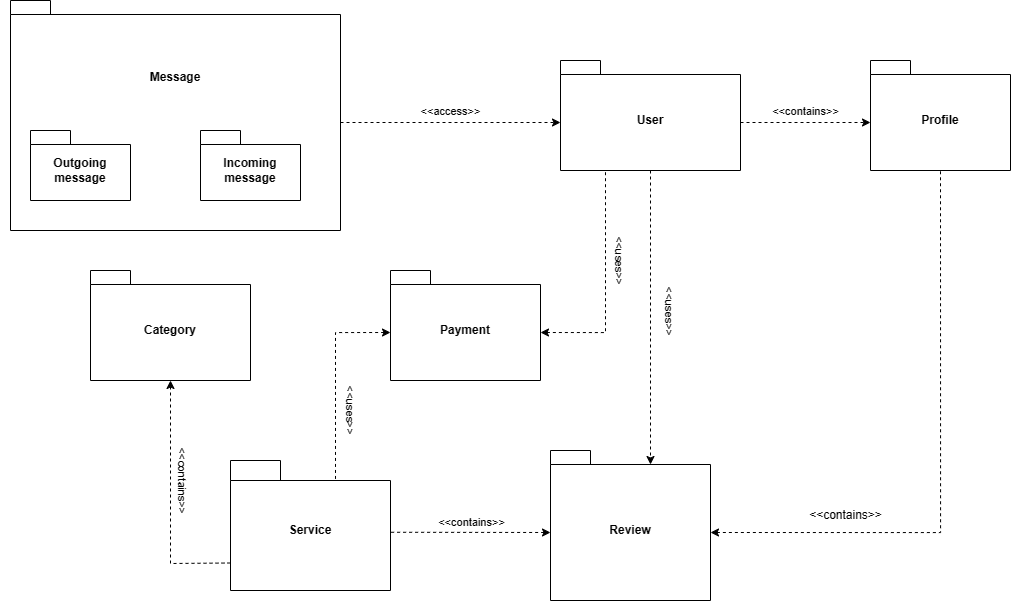

The diagram above was exported from draw.io. Its source (the exported page's mxGraphModel, read from the mxfile embedded in the PNG):
<mxGraphModel dx="1883" dy="855" grid="1" gridSize="10" guides="1" tooltips="1" connect="1" arrows="1" fold="1" page="1" pageScale="1" pageWidth="827" pageHeight="1169" math="0" shadow="0">
  <root>
    <mxCell id="0" />
    <mxCell id="1" parent="0" />
    <mxCell id="pD28do6sQBYagf8Jxxjs-9" value="Service" style="shape=folder;fontStyle=1;spacingTop=10;tabWidth=50;tabHeight=20;tabPosition=left;html=1;whiteSpace=wrap;" vertex="1" parent="1">
      <mxGeometry x="-160" y="600" width="160" height="130" as="geometry" />
    </mxCell>
    <mxCell id="pD28do6sQBYagf8Jxxjs-10" value="User" style="shape=folder;fontStyle=1;spacingTop=10;tabWidth=40;tabHeight=14;tabPosition=left;html=1;whiteSpace=wrap;" vertex="1" parent="1">
      <mxGeometry x="170" y="200" width="180" height="110" as="geometry" />
    </mxCell>
    <mxCell id="pD28do6sQBYagf8Jxxjs-11" value="Profile" style="shape=folder;fontStyle=1;spacingTop=10;tabWidth=40;tabHeight=14;tabPosition=left;html=1;whiteSpace=wrap;" vertex="1" parent="1">
      <mxGeometry x="480" y="200" width="140" height="110" as="geometry" />
    </mxCell>
    <mxCell id="pD28do6sQBYagf8Jxxjs-35" style="rounded=0;orthogonalLoop=1;jettySize=auto;html=1;exitX=0;exitY=0;exitDx=0;exitDy=82;exitPerimeter=0;dashed=1;entryX=0.997;entryY=0.552;entryDx=0;entryDy=0;entryPerimeter=0;startArrow=classic;startFill=1;endArrow=none;endFill=0;" edge="1" parent="1" source="pD28do6sQBYagf8Jxxjs-12" target="pD28do6sQBYagf8Jxxjs-9">
      <mxGeometry relative="1" as="geometry">
        <mxPoint x="40" y="535" as="targetPoint" />
        <Array as="points" />
      </mxGeometry>
    </mxCell>
    <mxCell id="pD28do6sQBYagf8Jxxjs-40" value="&amp;lt;&amp;lt;contains&amp;gt;&amp;gt;" style="edgeLabel;html=1;align=center;verticalAlign=middle;resizable=0;points=[];" vertex="1" connectable="0" parent="pD28do6sQBYagf8Jxxjs-35">
      <mxGeometry x="0.2461" y="-2" relative="1" as="geometry">
        <mxPoint x="20" y="-9" as="offset" />
      </mxGeometry>
    </mxCell>
    <mxCell id="pD28do6sQBYagf8Jxxjs-12" value="Review" style="shape=folder;fontStyle=1;spacingTop=10;tabWidth=40;tabHeight=14;tabPosition=left;html=1;whiteSpace=wrap;" vertex="1" parent="1">
      <mxGeometry x="160" y="590" width="160" height="150" as="geometry" />
    </mxCell>
    <mxCell id="pD28do6sQBYagf8Jxxjs-14" value="Category" style="shape=folder;fontStyle=1;spacingTop=10;tabWidth=40;tabHeight=14;tabPosition=left;html=1;whiteSpace=wrap;" vertex="1" parent="1">
      <mxGeometry x="-300" y="410" width="160" height="110" as="geometry" />
    </mxCell>
    <mxCell id="pD28do6sQBYagf8Jxxjs-17" style="rounded=0;orthogonalLoop=1;jettySize=auto;html=1;exitX=0;exitY=0;exitDx=180;exitDy=62;exitPerimeter=0;entryX=0;entryY=0;entryDx=0;entryDy=62;entryPerimeter=0;dashed=1;" edge="1" parent="1" source="pD28do6sQBYagf8Jxxjs-10" target="pD28do6sQBYagf8Jxxjs-11">
      <mxGeometry relative="1" as="geometry" />
    </mxCell>
    <mxCell id="pD28do6sQBYagf8Jxxjs-19" value="&amp;lt;&amp;lt;contains&amp;gt;&amp;gt;" style="edgeLabel;html=1;align=center;verticalAlign=middle;resizable=0;points=[];" vertex="1" connectable="0" parent="pD28do6sQBYagf8Jxxjs-17">
      <mxGeometry x="0.1209" y="-4" relative="1" as="geometry">
        <mxPoint x="-9" y="-16" as="offset" />
      </mxGeometry>
    </mxCell>
    <mxCell id="pD28do6sQBYagf8Jxxjs-18" style="rounded=0;orthogonalLoop=1;jettySize=auto;html=1;entryX=0.5;entryY=1;entryDx=0;entryDy=0;entryPerimeter=0;dashed=1;exitX=0;exitY=0;exitDx=0;exitDy=102.5;exitPerimeter=0;" edge="1" parent="1" source="pD28do6sQBYagf8Jxxjs-9" target="pD28do6sQBYagf8Jxxjs-14">
      <mxGeometry relative="1" as="geometry">
        <mxPoint x="-160" y="730" as="sourcePoint" />
        <Array as="points">
          <mxPoint x="-220" y="703" />
        </Array>
      </mxGeometry>
    </mxCell>
    <mxCell id="pD28do6sQBYagf8Jxxjs-20" value="&amp;lt;&amp;lt;contains&amp;gt;&amp;gt;" style="edgeLabel;html=1;align=center;verticalAlign=middle;resizable=0;points=[];rotation=90;" vertex="1" connectable="0" parent="pD28do6sQBYagf8Jxxjs-18">
      <mxGeometry x="-0.1204" y="-1" relative="1" as="geometry">
        <mxPoint x="12" y="-36" as="offset" />
      </mxGeometry>
    </mxCell>
    <mxCell id="pD28do6sQBYagf8Jxxjs-25" value="" style="group" vertex="1" connectable="0" parent="1">
      <mxGeometry x="-390" y="150" width="340" height="230" as="geometry" />
    </mxCell>
    <mxCell id="pD28do6sQBYagf8Jxxjs-26" value="" style="group" vertex="1" connectable="0" parent="pD28do6sQBYagf8Jxxjs-25">
      <mxGeometry x="10" y="-10" width="330" height="230" as="geometry" />
    </mxCell>
    <mxCell id="pD28do6sQBYagf8Jxxjs-13" value="Message&lt;br&gt;&lt;br&gt;&lt;br&gt;&lt;br&gt;&lt;br&gt;&lt;br&gt;&lt;br&gt;" style="shape=folder;fontStyle=1;spacingTop=10;tabWidth=40;tabHeight=14;tabPosition=left;html=1;whiteSpace=wrap;" vertex="1" parent="pD28do6sQBYagf8Jxxjs-26">
      <mxGeometry width="330" height="230" as="geometry" />
    </mxCell>
    <mxCell id="pD28do6sQBYagf8Jxxjs-21" value="Outgoing message" style="shape=folder;fontStyle=1;spacingTop=10;tabWidth=40;tabHeight=14;tabPosition=left;html=1;whiteSpace=wrap;" vertex="1" parent="pD28do6sQBYagf8Jxxjs-26">
      <mxGeometry x="20" y="130" width="100" height="70" as="geometry" />
    </mxCell>
    <mxCell id="pD28do6sQBYagf8Jxxjs-22" value="Incoming message" style="shape=folder;fontStyle=1;spacingTop=10;tabWidth=40;tabHeight=14;tabPosition=left;html=1;whiteSpace=wrap;" vertex="1" parent="pD28do6sQBYagf8Jxxjs-26">
      <mxGeometry x="190" y="130" width="100" height="70" as="geometry" />
    </mxCell>
    <mxCell id="pD28do6sQBYagf8Jxxjs-27" style="rounded=0;orthogonalLoop=1;jettySize=auto;html=1;exitX=0;exitY=0;exitDx=330;exitDy=122;exitPerimeter=0;entryX=0;entryY=0;entryDx=0;entryDy=62;entryPerimeter=0;dashed=1;" edge="1" parent="1" source="pD28do6sQBYagf8Jxxjs-13" target="pD28do6sQBYagf8Jxxjs-10">
      <mxGeometry relative="1" as="geometry" />
    </mxCell>
    <mxCell id="pD28do6sQBYagf8Jxxjs-29" value="&amp;lt;&amp;lt;access&amp;gt;&amp;gt;" style="edgeLabel;html=1;align=center;verticalAlign=middle;resizable=0;points=[];" vertex="1" connectable="0" parent="pD28do6sQBYagf8Jxxjs-27">
      <mxGeometry x="0.1891" y="-4" relative="1" as="geometry">
        <mxPoint x="-21" y="-16" as="offset" />
      </mxGeometry>
    </mxCell>
    <mxCell id="pD28do6sQBYagf8Jxxjs-34" style="edgeStyle=orthogonalEdgeStyle;rounded=0;orthogonalLoop=1;jettySize=auto;html=1;exitX=0;exitY=0;exitDx=160;exitDy=82;exitPerimeter=0;entryX=0.5;entryY=1;entryDx=0;entryDy=0;entryPerimeter=0;dashed=1;startArrow=classic;startFill=1;endArrow=none;endFill=0;" edge="1" parent="1" source="pD28do6sQBYagf8Jxxjs-12" target="pD28do6sQBYagf8Jxxjs-11">
      <mxGeometry relative="1" as="geometry" />
    </mxCell>
    <mxCell id="pD28do6sQBYagf8Jxxjs-36" style="edgeStyle=orthogonalEdgeStyle;rounded=0;orthogonalLoop=1;jettySize=auto;html=1;exitX=0.5;exitY=1;exitDx=0;exitDy=0;exitPerimeter=0;entryX=0;entryY=0;entryDx=100;entryDy=14;entryPerimeter=0;dashed=1;" edge="1" parent="1" source="pD28do6sQBYagf8Jxxjs-10" target="pD28do6sQBYagf8Jxxjs-12">
      <mxGeometry relative="1" as="geometry" />
    </mxCell>
    <mxCell id="pD28do6sQBYagf8Jxxjs-38" value="&amp;lt;&amp;lt;uses&amp;gt;&amp;gt;" style="edgeLabel;html=1;align=center;verticalAlign=middle;resizable=0;points=[];rotation=90;" vertex="1" connectable="0" parent="pD28do6sQBYagf8Jxxjs-36">
      <mxGeometry x="-0.1603" y="1" relative="1" as="geometry">
        <mxPoint x="19" y="17" as="offset" />
      </mxGeometry>
    </mxCell>
    <mxCell id="pD28do6sQBYagf8Jxxjs-41" value="&amp;lt;&amp;lt;contains&amp;gt;&amp;gt;" style="text;html=1;align=center;verticalAlign=middle;resizable=0;points=[];autosize=1;strokeColor=none;fillColor=none;" vertex="1" parent="1">
      <mxGeometry x="405" y="640" width="100" height="30" as="geometry" />
    </mxCell>
    <mxCell id="pD28do6sQBYagf8Jxxjs-48" value="Payment" style="shape=folder;fontStyle=1;spacingTop=10;tabWidth=40;tabHeight=14;tabPosition=left;html=1;whiteSpace=wrap;" vertex="1" parent="1">
      <mxGeometry y="410" width="150" height="110" as="geometry" />
    </mxCell>
    <mxCell id="pD28do6sQBYagf8Jxxjs-49" style="edgeStyle=orthogonalEdgeStyle;rounded=0;orthogonalLoop=1;jettySize=auto;html=1;exitX=0;exitY=0;exitDx=150;exitDy=62;exitPerimeter=0;entryX=0.25;entryY=1;entryDx=0;entryDy=0;entryPerimeter=0;dashed=1;startArrow=classic;startFill=1;endArrow=none;endFill=0;" edge="1" parent="1" source="pD28do6sQBYagf8Jxxjs-48" target="pD28do6sQBYagf8Jxxjs-10">
      <mxGeometry relative="1" as="geometry" />
    </mxCell>
    <mxCell id="pD28do6sQBYagf8Jxxjs-52" value="&amp;lt;&amp;lt;uses&amp;gt;&amp;gt;" style="edgeLabel;html=1;align=center;verticalAlign=middle;resizable=0;points=[];rotation=90;" vertex="1" connectable="0" parent="pD28do6sQBYagf8Jxxjs-49">
      <mxGeometry x="-0.0453" y="4" relative="1" as="geometry">
        <mxPoint x="19" y="-29" as="offset" />
      </mxGeometry>
    </mxCell>
    <mxCell id="pD28do6sQBYagf8Jxxjs-51" style="edgeStyle=orthogonalEdgeStyle;rounded=0;orthogonalLoop=1;jettySize=auto;html=1;exitX=0;exitY=0;exitDx=0;exitDy=62;exitPerimeter=0;entryX=0;entryY=0;entryDx=105;entryDy=20;entryPerimeter=0;dashed=1;startArrow=classic;startFill=1;endArrow=none;endFill=0;" edge="1" parent="1" source="pD28do6sQBYagf8Jxxjs-48" target="pD28do6sQBYagf8Jxxjs-9">
      <mxGeometry relative="1" as="geometry" />
    </mxCell>
    <mxCell id="pD28do6sQBYagf8Jxxjs-53" value="&amp;lt;&amp;lt;uses&amp;gt;&amp;gt;" style="edgeLabel;html=1;align=center;verticalAlign=middle;resizable=0;points=[];rotation=90;" vertex="1" connectable="0" parent="pD28do6sQBYagf8Jxxjs-51">
      <mxGeometry x="0.1324" y="-4" relative="1" as="geometry">
        <mxPoint x="19" y="18" as="offset" />
      </mxGeometry>
    </mxCell>
  </root>
</mxGraphModel>